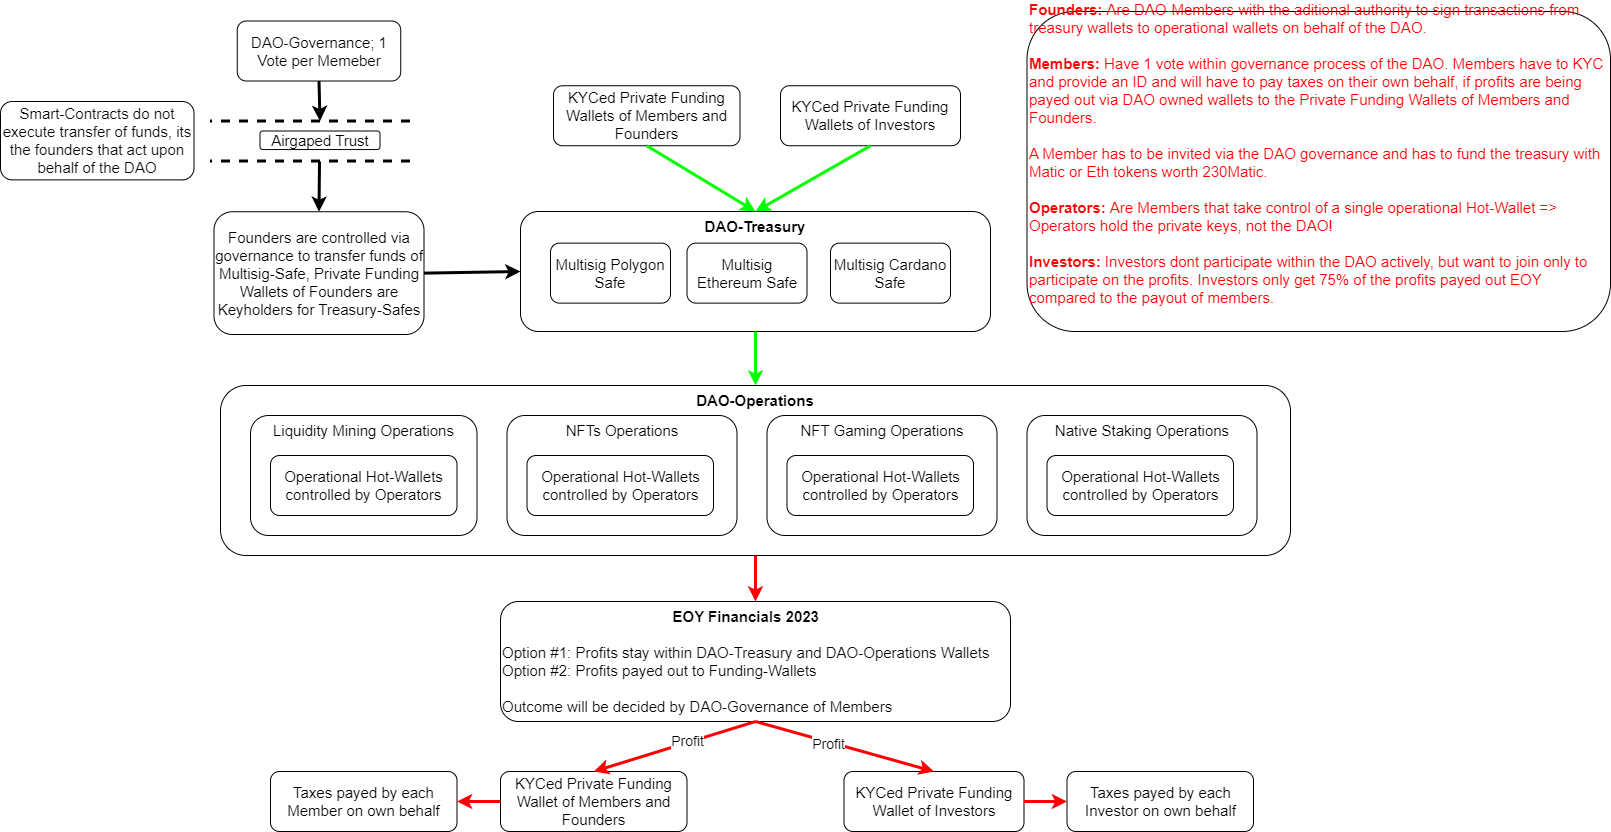

The diagram above was exported from draw.io. Its source (the exported page's mxGraphModel, read from the mxfile embedded in the PNG):
<mxGraphModel dx="1863" dy="614" grid="1" gridSize="10" guides="1" tooltips="1" connect="1" arrows="1" fold="1" page="1" pageScale="1" pageWidth="827" pageHeight="1169" math="0" shadow="0">
  <root>
    <mxCell id="0" />
    <mxCell id="1" parent="0" />
    <mxCell id="76cYOGqHApLL8cCiKRmP-1" value="&lt;div style=&quot;font-size: 15px;&quot;&gt;&lt;b style=&quot;font-size: 15px;&quot;&gt;&lt;font style=&quot;font-size: 15px;&quot;&gt;DAO-Treasury&lt;/font&gt;&lt;/b&gt;&lt;/div&gt;" style="rounded=1;whiteSpace=wrap;html=1;align=center;fontSize=15;verticalAlign=top;" parent="1" vertex="1">
      <mxGeometry x="300" y="240" width="470" height="120" as="geometry" />
    </mxCell>
    <mxCell id="76cYOGqHApLL8cCiKRmP-2" value="KYCed Private Funding Wallets of Members and Founders" style="rounded=1;whiteSpace=wrap;html=1;fontSize=15;" parent="1" vertex="1">
      <mxGeometry x="333" y="114.25" width="186.5" height="60" as="geometry" />
    </mxCell>
    <mxCell id="76cYOGqHApLL8cCiKRmP-3" value="KYCed&amp;nbsp;Private Funding Wallets of Investors" style="rounded=1;whiteSpace=wrap;html=1;fontSize=15;" parent="1" vertex="1">
      <mxGeometry x="560" y="114.25" width="180" height="60" as="geometry" />
    </mxCell>
    <mxCell id="76cYOGqHApLL8cCiKRmP-4" value="Multisig Ethereum Safe" style="rounded=1;whiteSpace=wrap;html=1;fontSize=15;" parent="1" vertex="1">
      <mxGeometry x="466.5" y="271.63" width="120" height="60" as="geometry" />
    </mxCell>
    <mxCell id="76cYOGqHApLL8cCiKRmP-5" value="Multisig Polygon Safe" style="rounded=1;whiteSpace=wrap;html=1;fontSize=15;" parent="1" vertex="1">
      <mxGeometry x="330" y="271.63" width="120" height="60" as="geometry" />
    </mxCell>
    <mxCell id="76cYOGqHApLL8cCiKRmP-6" value="Multisig Cardano Safe" style="rounded=1;whiteSpace=wrap;html=1;fontSize=15;" parent="1" vertex="1">
      <mxGeometry x="610" y="271.63" width="120" height="60" as="geometry" />
    </mxCell>
    <mxCell id="76cYOGqHApLL8cCiKRmP-12" value="" style="endArrow=classic;startArrow=none;html=1;rounded=0;entryX=0.5;entryY=0;entryDx=0;entryDy=0;exitX=0.5;exitY=1;exitDx=0;exitDy=0;strokeColor=#00FF00;strokeWidth=3;startFill=0;fontSize=15;" parent="1" source="76cYOGqHApLL8cCiKRmP-3" target="76cYOGqHApLL8cCiKRmP-1" edge="1">
      <mxGeometry width="50" height="50" relative="1" as="geometry">
        <mxPoint x="273.5" y="130" as="sourcePoint" />
        <mxPoint x="353.5" y="130" as="targetPoint" />
      </mxGeometry>
    </mxCell>
    <mxCell id="76cYOGqHApLL8cCiKRmP-13" value="&lt;div style=&quot;font-size: 15px;&quot;&gt;&lt;b style=&quot;font-size: 15px;&quot;&gt;&lt;font style=&quot;font-size: 15px;&quot;&gt;DAO-Operations&lt;/font&gt;&lt;/b&gt;&lt;/div&gt;" style="rounded=1;whiteSpace=wrap;html=1;align=center;fontSize=15;verticalAlign=top;" parent="1" vertex="1">
      <mxGeometry y="414" width="1070" height="170" as="geometry" />
    </mxCell>
    <mxCell id="76cYOGqHApLL8cCiKRmP-14" value="Liquidity Mining Operations" style="rounded=1;whiteSpace=wrap;html=1;align=center;verticalAlign=top;fontSize=15;" parent="1" vertex="1">
      <mxGeometry x="30" y="444" width="226.5" height="120" as="geometry" />
    </mxCell>
    <mxCell id="76cYOGqHApLL8cCiKRmP-15" value="" style="endArrow=classic;html=1;rounded=0;entryX=0;entryY=0.5;entryDx=0;entryDy=0;exitX=1;exitY=0.5;exitDx=0;exitDy=0;strokeWidth=3;fontSize=15;" parent="1" source="76cYOGqHApLL8cCiKRmP-16" target="76cYOGqHApLL8cCiKRmP-1" edge="1">
      <mxGeometry width="50" height="50" relative="1" as="geometry">
        <mxPoint x="373.5" y="480" as="sourcePoint" />
        <mxPoint x="513.5" y="200" as="targetPoint" />
      </mxGeometry>
    </mxCell>
    <mxCell id="76cYOGqHApLL8cCiKRmP-16" value="Founders are controlled via governance to transfer funds of Multisig-Safe, Private Funding Wallets of Founders are Keyholders for Treasury-Safes" style="rounded=1;whiteSpace=wrap;html=1;fontSize=15;" parent="1" vertex="1">
      <mxGeometry x="-6.5" y="240.25" width="210" height="122.75" as="geometry" />
    </mxCell>
    <mxCell id="76cYOGqHApLL8cCiKRmP-17" value="Operational Hot-Wallets controlled by Operators" style="rounded=1;whiteSpace=wrap;html=1;fontSize=15;" parent="1" vertex="1">
      <mxGeometry x="50" y="484" width="186.5" height="60" as="geometry" />
    </mxCell>
    <mxCell id="76cYOGqHApLL8cCiKRmP-19" value="NFTs Operations" style="rounded=1;whiteSpace=wrap;html=1;align=center;verticalAlign=top;fontSize=15;" parent="1" vertex="1">
      <mxGeometry x="286.5" y="444" width="230" height="120" as="geometry" />
    </mxCell>
    <mxCell id="76cYOGqHApLL8cCiKRmP-23" value="&lt;div style=&quot;text-align: center;&quot;&gt;&lt;b style=&quot;background-color: initial;&quot;&gt;EOY Financials 2023&lt;/b&gt;&lt;/div&gt;&lt;div style=&quot;text-align: center;&quot;&gt;&lt;br&gt;&lt;/div&gt;Option #1: Profits stay within DAO-Treasury and DAO-Operations Wallets&lt;br&gt;Option #2: Profits payed out to Funding-Wallets&lt;br&gt;&lt;br&gt;Outcome will be decided by DAO-Governance of Members" style="rounded=1;whiteSpace=wrap;html=1;fontSize=15;fontColor=#050505;verticalAlign=top;align=left;" parent="1" vertex="1">
      <mxGeometry x="280" y="630" width="510" height="120" as="geometry" />
    </mxCell>
    <mxCell id="76cYOGqHApLL8cCiKRmP-24" value="" style="endArrow=none;startArrow=classic;html=1;rounded=0;strokeWidth=3;strokeColor=#FF0000;endFill=0;exitX=0.5;exitY=0;exitDx=0;exitDy=0;entryX=0.5;entryY=1;entryDx=0;entryDy=0;fontSize=15;fontColor=#00FF00;" parent="1" source="76cYOGqHApLL8cCiKRmP-23" target="76cYOGqHApLL8cCiKRmP-13" edge="1">
      <mxGeometry width="50" height="50" relative="1" as="geometry">
        <mxPoint x="623.5" y="630" as="sourcePoint" />
        <mxPoint x="933.5" y="510" as="targetPoint" />
      </mxGeometry>
    </mxCell>
    <mxCell id="76cYOGqHApLL8cCiKRmP-25" value="DAO-Governance; 1 Vote per Memeber" style="rounded=1;whiteSpace=wrap;html=1;fontSize=15;fontColor=#050505;" parent="1" vertex="1">
      <mxGeometry x="16.75" y="49.51" width="163.5" height="60" as="geometry" />
    </mxCell>
    <mxCell id="76cYOGqHApLL8cCiKRmP-26" value="" style="endArrow=none;dashed=1;html=1;rounded=0;strokeColor=#000000;strokeWidth=3;fontSize=15;fontColor=#050505;" parent="1" edge="1">
      <mxGeometry width="50" height="50" relative="1" as="geometry">
        <mxPoint x="189.5" y="189.51" as="sourcePoint" />
        <mxPoint x="-10.5" y="189.51" as="targetPoint" />
      </mxGeometry>
    </mxCell>
    <mxCell id="76cYOGqHApLL8cCiKRmP-27" value="" style="endArrow=none;dashed=1;html=1;rounded=0;strokeColor=#000000;strokeWidth=3;fontSize=15;fontColor=#050505;" parent="1" edge="1">
      <mxGeometry width="50" height="50" relative="1" as="geometry">
        <mxPoint x="189.5" y="149.51" as="sourcePoint" />
        <mxPoint x="-10.5" y="149.51" as="targetPoint" />
      </mxGeometry>
    </mxCell>
    <mxCell id="76cYOGqHApLL8cCiKRmP-28" value="" style="endArrow=classic;html=1;rounded=0;strokeColor=#000000;strokeWidth=3;fontSize=15;fontColor=#050505;exitX=0.5;exitY=1;exitDx=0;exitDy=0;" parent="1" source="76cYOGqHApLL8cCiKRmP-25" edge="1">
      <mxGeometry width="50" height="50" relative="1" as="geometry">
        <mxPoint x="479.5" y="-0.4900000000000002" as="sourcePoint" />
        <mxPoint x="99.5" y="149.51" as="targetPoint" />
      </mxGeometry>
    </mxCell>
    <mxCell id="76cYOGqHApLL8cCiKRmP-30" value="Airgaped Trust" style="rounded=1;whiteSpace=wrap;html=1;fontSize=15;" parent="1" vertex="1">
      <mxGeometry x="39.5" y="159.51" width="120" height="18.5" as="geometry" />
    </mxCell>
    <mxCell id="76cYOGqHApLL8cCiKRmP-32" value="" style="endArrow=classic;html=1;rounded=0;strokeColor=#000000;strokeWidth=3;fontSize=15;fontColor=#050505;entryX=0.5;entryY=0;entryDx=0;entryDy=0;" parent="1" target="76cYOGqHApLL8cCiKRmP-16" edge="1">
      <mxGeometry width="50" height="50" relative="1" as="geometry">
        <mxPoint x="99" y="190" as="sourcePoint" />
        <mxPoint x="109.5" y="130" as="targetPoint" />
      </mxGeometry>
    </mxCell>
    <mxCell id="76cYOGqHApLL8cCiKRmP-36" value="NFT Gaming Operations" style="rounded=1;whiteSpace=wrap;html=1;align=center;verticalAlign=top;fontSize=15;" parent="1" vertex="1">
      <mxGeometry x="546.5" y="444" width="230" height="120" as="geometry" />
    </mxCell>
    <mxCell id="76cYOGqHApLL8cCiKRmP-42" value="" style="endArrow=classic;startArrow=none;html=1;rounded=0;exitX=0.5;exitY=1;exitDx=0;exitDy=0;strokeColor=#00FF00;strokeWidth=3;startFill=0;fontSize=15;entryX=0.5;entryY=0;entryDx=0;entryDy=0;" parent="1" source="76cYOGqHApLL8cCiKRmP-2" target="76cYOGqHApLL8cCiKRmP-1" edge="1">
      <mxGeometry width="50" height="50" relative="1" as="geometry">
        <mxPoint x="753.4999999999995" y="184.25" as="sourcePoint" />
        <mxPoint x="580" y="220" as="targetPoint" />
      </mxGeometry>
    </mxCell>
    <mxCell id="76cYOGqHApLL8cCiKRmP-44" value="Operational Hot-Wallets controlled by Operators" style="rounded=1;whiteSpace=wrap;html=1;fontSize=15;" parent="1" vertex="1">
      <mxGeometry x="306.5" y="484" width="186.5" height="60" as="geometry" />
    </mxCell>
    <mxCell id="76cYOGqHApLL8cCiKRmP-45" value="Operational Hot-Wallets controlled by Operators" style="rounded=1;whiteSpace=wrap;html=1;fontSize=15;" parent="1" vertex="1">
      <mxGeometry x="566.5" y="484" width="186.5" height="60" as="geometry" />
    </mxCell>
    <mxCell id="76cYOGqHApLL8cCiKRmP-46" value="Native Staking Operations" style="rounded=1;whiteSpace=wrap;html=1;align=center;verticalAlign=top;fontSize=15;" parent="1" vertex="1">
      <mxGeometry x="806.5" y="444" width="230" height="120" as="geometry" />
    </mxCell>
    <mxCell id="76cYOGqHApLL8cCiKRmP-47" value="Operational Hot-Wallets controlled by Operators" style="rounded=1;whiteSpace=wrap;html=1;fontSize=15;" parent="1" vertex="1">
      <mxGeometry x="826.5" y="484" width="186.5" height="60" as="geometry" />
    </mxCell>
    <mxCell id="76cYOGqHApLL8cCiKRmP-48" value="KYCed Private Funding Wallet of Members and Founders" style="rounded=1;whiteSpace=wrap;html=1;fontSize=15;" parent="1" vertex="1">
      <mxGeometry x="280" y="800" width="186.5" height="60" as="geometry" />
    </mxCell>
    <mxCell id="76cYOGqHApLL8cCiKRmP-49" value="KYCed&amp;nbsp;Private Funding Wallet of Investors" style="rounded=1;whiteSpace=wrap;html=1;fontSize=15;" parent="1" vertex="1">
      <mxGeometry x="623.5" y="800" width="180" height="60" as="geometry" />
    </mxCell>
    <mxCell id="76cYOGqHApLL8cCiKRmP-51" value="" style="endArrow=none;startArrow=classic;html=1;rounded=0;strokeWidth=3;strokeColor=#FF0000;endFill=0;exitX=0.5;exitY=0;exitDx=0;exitDy=0;entryX=0.5;entryY=1;entryDx=0;entryDy=0;fontSize=15;" parent="1" source="76cYOGqHApLL8cCiKRmP-48" target="76cYOGqHApLL8cCiKRmP-23" edge="1">
      <mxGeometry width="50" height="50" relative="1" as="geometry">
        <mxPoint x="791.75" y="670" as="sourcePoint" />
        <mxPoint x="791.75" y="610" as="targetPoint" />
      </mxGeometry>
    </mxCell>
    <mxCell id="76cYOGqHApLL8cCiKRmP-56" value="Profit" style="edgeLabel;html=1;align=center;verticalAlign=middle;resizable=0;points=[];fontSize=14;" parent="76cYOGqHApLL8cCiKRmP-51" vertex="1" connectable="0">
      <mxGeometry x="0.2166" y="3" relative="1" as="geometry">
        <mxPoint x="-4" y="3" as="offset" />
      </mxGeometry>
    </mxCell>
    <mxCell id="76cYOGqHApLL8cCiKRmP-52" value="" style="endArrow=none;startArrow=classic;html=1;rounded=0;strokeWidth=3;strokeColor=#FF0000;endFill=0;exitX=0.5;exitY=0;exitDx=0;exitDy=0;entryX=0.5;entryY=1;entryDx=0;entryDy=0;fontSize=15;" parent="1" source="76cYOGqHApLL8cCiKRmP-49" target="76cYOGqHApLL8cCiKRmP-23" edge="1">
      <mxGeometry width="50" height="50" relative="1" as="geometry">
        <mxPoint x="801.75" y="680" as="sourcePoint" />
        <mxPoint x="801.75" y="620" as="targetPoint" />
      </mxGeometry>
    </mxCell>
    <mxCell id="76cYOGqHApLL8cCiKRmP-57" value="Profit" style="edgeLabel;html=1;align=center;verticalAlign=middle;resizable=0;points=[];fontSize=14;" parent="76cYOGqHApLL8cCiKRmP-52" vertex="1" connectable="0">
      <mxGeometry x="0.1908" y="1" relative="1" as="geometry">
        <mxPoint y="1" as="offset" />
      </mxGeometry>
    </mxCell>
    <mxCell id="76cYOGqHApLL8cCiKRmP-54" value="Taxes payed by each Member on own behalf" style="rounded=1;whiteSpace=wrap;html=1;fontSize=15;" parent="1" vertex="1">
      <mxGeometry x="50" y="800" width="186.5" height="60" as="geometry" />
    </mxCell>
    <mxCell id="76cYOGqHApLL8cCiKRmP-55" value="Taxes payed by each Investor on own behalf" style="rounded=1;whiteSpace=wrap;html=1;fontSize=15;" parent="1" vertex="1">
      <mxGeometry x="846.5" y="800" width="186.5" height="60" as="geometry" />
    </mxCell>
    <mxCell id="76cYOGqHApLL8cCiKRmP-58" value="" style="endArrow=classic;startArrow=none;html=1;rounded=0;entryX=0.5;entryY=0;entryDx=0;entryDy=0;exitX=0.5;exitY=1;exitDx=0;exitDy=0;strokeColor=#00FF00;strokeWidth=3;startFill=0;fontSize=15;" parent="1" source="76cYOGqHApLL8cCiKRmP-1" target="76cYOGqHApLL8cCiKRmP-13" edge="1">
      <mxGeometry width="50" height="50" relative="1" as="geometry">
        <mxPoint x="723.4999999999995" y="184.25" as="sourcePoint" />
        <mxPoint x="588.25" y="230.13" as="targetPoint" />
      </mxGeometry>
    </mxCell>
    <mxCell id="76cYOGqHApLL8cCiKRmP-62" value="" style="endArrow=none;startArrow=classic;html=1;rounded=0;strokeWidth=3;strokeColor=#FF0000;endFill=0;exitX=1;exitY=0.5;exitDx=0;exitDy=0;entryX=0;entryY=0.5;entryDx=0;entryDy=0;fontSize=15;" parent="1" source="76cYOGqHApLL8cCiKRmP-54" target="76cYOGqHApLL8cCiKRmP-48" edge="1">
      <mxGeometry width="50" height="50" relative="1" as="geometry">
        <mxPoint x="545" y="640" as="sourcePoint" />
        <mxPoint x="545" y="594" as="targetPoint" />
      </mxGeometry>
    </mxCell>
    <mxCell id="76cYOGqHApLL8cCiKRmP-63" value="" style="endArrow=none;startArrow=classic;html=1;rounded=0;strokeWidth=3;strokeColor=#FF0000;endFill=0;exitX=0;exitY=0.5;exitDx=0;exitDy=0;entryX=1;entryY=0.5;entryDx=0;entryDy=0;fontSize=15;" parent="1" source="76cYOGqHApLL8cCiKRmP-55" target="76cYOGqHApLL8cCiKRmP-49" edge="1">
      <mxGeometry width="50" height="50" relative="1" as="geometry">
        <mxPoint x="246.5" y="840" as="sourcePoint" />
        <mxPoint x="290" y="840" as="targetPoint" />
      </mxGeometry>
    </mxCell>
    <mxCell id="76cYOGqHApLL8cCiKRmP-64" value="Smart-Contracts do not execute transfer of funds, its the founders that act upon behalf of the DAO" style="rounded=1;whiteSpace=wrap;html=1;fontSize=15;fontColor=#050505;" parent="1" vertex="1">
      <mxGeometry x="-220" y="130" width="193.5" height="78.37" as="geometry" />
    </mxCell>
    <mxCell id="76cYOGqHApLL8cCiKRmP-65" value="Founders: &lt;span style=&quot;font-weight: normal;&quot;&gt;Are DAO-Members with the aditional authority to sign transactions from treasury wallets to operational wallets on behalf of the DAO.&lt;/span&gt;&lt;br style=&quot;border-color: var(--border-color); font-size: 15px;&quot;&gt;&lt;br style=&quot;border-color: var(--border-color); font-size: 15px;&quot;&gt;&lt;div style=&quot;border-color: var(--border-color); font-size: 15px;&quot;&gt;&lt;span style=&quot;border-color: var(--border-color); background-color: initial; font-size: 15px;&quot;&gt;Members: &lt;span style=&quot;font-weight: normal;&quot;&gt;Have 1 vote within governance process of the DAO. Members have to KYC and provide an ID and will have to pay taxes on their own behalf, if profits are being payed out via DAO owned wallets to the Private Funding Wallets of Members and Founders.&lt;/span&gt;&lt;/span&gt;&lt;/div&gt;&lt;div style=&quot;border-color: var(--border-color); font-size: 15px;&quot;&gt;&lt;span style=&quot;border-color: var(--border-color); background-color: initial; font-size: 15px; font-weight: normal;&quot;&gt;&lt;br&gt;&lt;/span&gt;&lt;/div&gt;&lt;div style=&quot;border-color: var(--border-color); font-size: 15px;&quot;&gt;&lt;span style=&quot;border-color: var(--border-color); background-color: initial; font-size: 15px; font-weight: normal;&quot;&gt;A Member has to be invited via the DAO governance and has to fund the treasury with Matic or Eth tokens worth 230Matic.&lt;br&gt;&lt;/span&gt;&lt;/div&gt;&lt;div style=&quot;border-color: var(--border-color); font-size: 15px;&quot;&gt;&lt;span style=&quot;border-color: var(--border-color); background-color: initial; font-size: 15px;&quot;&gt;&lt;br style=&quot;border-color: var(--border-color); font-size: 15px;&quot;&gt;&lt;/span&gt;&lt;/div&gt;&lt;div style=&quot;border-color: var(--border-color); font-size: 15px;&quot;&gt;&lt;span style=&quot;border-color: var(--border-color); background-color: initial; font-size: 15px;&quot;&gt;Operators: &lt;span style=&quot;font-weight: normal;&quot;&gt;Are Members that take control of a single operational Hot-Wallet =&amp;gt; Operators hold the private keys, not the DAO!&lt;/span&gt;&lt;/span&gt;&lt;/div&gt;&lt;div style=&quot;border-color: var(--border-color); font-size: 15px;&quot;&gt;&lt;span style=&quot;border-color: var(--border-color); background-color: initial; font-size: 15px;&quot;&gt;&lt;span style=&quot;font-weight: normal;&quot;&gt;&lt;br&gt;&lt;/span&gt;&lt;/span&gt;&lt;/div&gt;&lt;div style=&quot;border-color: var(--border-color); font-size: 15px;&quot;&gt;&lt;span style=&quot;border-color: var(--border-color); background-color: initial; font-size: 15px;&quot;&gt;Investors:&lt;span style=&quot;font-weight: 400;&quot;&gt;&amp;nbsp;Investors dont participate within the DAO actively, but want to join only to participate on the profits. Investors only get 75% of the profits payed out EOY compared to the payout of members.&lt;/span&gt;&lt;/span&gt;&lt;/div&gt;&lt;div style=&quot;border-color: var(--border-color); font-size: 15px;&quot;&gt;&lt;span style=&quot;border-color: var(--border-color); background-color: initial; font-size: 15px;&quot;&gt;&lt;br&gt;&lt;/span&gt;&lt;/div&gt;&lt;div style=&quot;border-color: var(--border-color); font-size: 15px;&quot;&gt;&lt;br&gt;&lt;/div&gt;" style="rounded=1;whiteSpace=wrap;html=1;fontSize=15;align=left;fontColor=#FF0000;fontStyle=1" parent="1" vertex="1">
      <mxGeometry x="806.5" y="40" width="583.5" height="320" as="geometry" />
    </mxCell>
  </root>
</mxGraphModel>